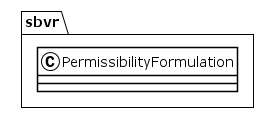

The diagram above was rendered by PlantUML. Its source (embedded in the PNG):
@startuml
!theme plain
package sbvr {
class PermissibilityFormulation {
}
}
@enduml